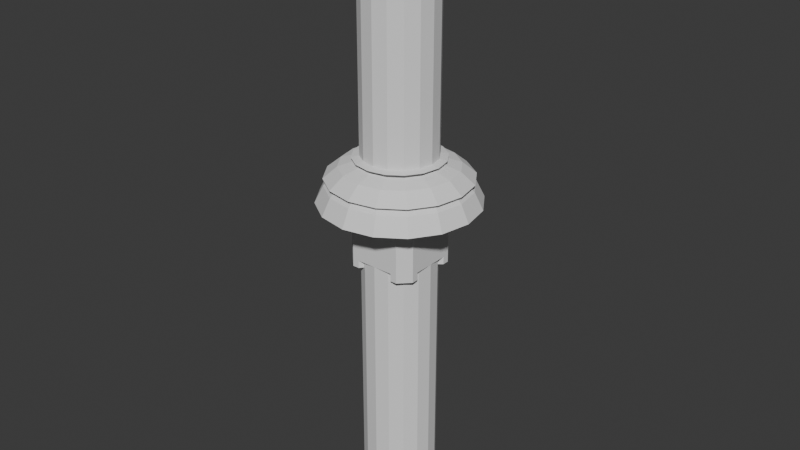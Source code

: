 # Source: BHVR_Assets.blend  (saved by Blender 4.3.34; exported with 4.5.12 LTS)
import bpy
from mathutils import Matrix  # noqa: F401  (used for matrix-valued properties, if any)

bpy.ops.wm.read_factory_settings(use_empty=True)
scene = bpy.context.scene
scene.name = 'Scene'

# ---- collections
col_collection = bpy.data.collections.new('Collection'); scene.collection.children.link(col_collection)

# ---- world
world_world = bpy.data.worlds.new('World'); scene.world = world_world
world_world.use_nodes = True; world_world.node_tree.nodes.clear()
_N = world_world.node_tree.nodes; _L = world_world.node_tree.links
n0 = _N.new('ShaderNodeOutputWorld'); n0.name = 'World Output'; n0.location = (300, 300)
n1 = _N.new('ShaderNodeBackground'); n1.name = 'Background'; n1.location = (10, 300)
n1.inputs[0].default_value = (0.05088, 0.05088, 0.05088, 1.0)
_L.new(n1.outputs[0], n0.inputs[0])
n0.is_active_output = True
world_world.color = (0.05088, 0.05088, 0.05088)
world_world.sun_shadow_jitter_overblur = 0.0

# ---- meshes
me_cylinder_002 = bpy.data.meshes.new('Cylinder.002')
me_cylinder_002.from_pydata([(0.0, 1.0, -8.09), (0.0, 1.0, 8.09), (0.3827, 0.9239, -8.09), (0.3827, 0.9239, 8.09), (0.7071, 0.7071, -8.09), (0.7071, 0.7071, 8.09), (0.9239, 0.3827, -8.09), (0.9239, 0.3827, 8.09), (1.0, 0.0, -8.09), (1.0, 0.0, 8.09), (0.9239, -0.3827, -8.09), (0.9239, -0.3827, 8.09), (0.7071, -0.7071, -8.09), (0.7071, -0.7071, 8.09), (0.3827, -0.9239, -8.09), (0.3827, -0.9239, 8.09), (0.0, -1.0, -8.09), (0.0, -1.0, 8.09), (-0.3827, -0.9239, -8.09), (-0.3827, -0.9239, 8.09), (-0.7071, -0.7071, -8.09), (-0.7071, -0.7071, 8.09), (-0.9239, -0.3827, -8.09), (-0.9239, -0.3827, 8.09), (-1.0, 0.0, -8.09), (-1.0, 0.0, 8.09), (-0.9239, 0.3827, -8.09), (-0.9239, 0.3827, 8.09), (-0.7071, 0.7071, -8.09), (-0.7071, 0.7071, 8.09), (-0.3827, 0.9239, -8.09), (-0.3827, 0.9239, 8.09), (1.397e-09, 0.75, -8.09), (1.397e-09, 0.75, 8.09), (0.287, 0.6929, -8.09), (0.287, 0.6929, 8.09), (0.5303, 0.5303, -8.09), (0.5303, 0.5303, 8.09), (0.6929, 0.287, -8.09), (0.6929, 0.287, 8.09), (0.75, 1.863e-09, -8.09), (0.75, 1.863e-09, 8.09), (0.6929, -0.287, -8.09), (0.6929, -0.287, 8.09), (0.5303, -0.5303, -8.09), (0.5303, -0.5303, 8.09), (0.287, -0.6929, -8.09), (0.287, -0.6929, 8.09), (1.397e-09, -0.75, -8.09), (1.397e-09, -0.75, 8.09), (-0.287, -0.6929, -8.09), (-0.287, -0.6929, 8.09), (-0.5303, -0.5303, -8.09), (-0.5303, -0.5303, 8.09), (-0.6929, -0.287, -8.09), (-0.6929, -0.287, 8.09), (-0.75, 1.863e-09, -8.09), (-0.75, 1.863e-09, 8.09), (-0.6929, 0.287, -8.09), (-0.6929, 0.287, 8.09), (-0.5303, 0.5303, -8.09), (-0.5303, 0.5303, 8.09), (-0.287, 0.6929, -8.09), (-0.287, 0.6929, 8.09)], [], [(0, 1, 3, 2), (2, 3, 5, 4), (4, 5, 7, 6), (6, 7, 9, 8), (8, 9, 11, 10), (10, 11, 13, 12), (12, 13, 15, 14), (14, 15, 17, 16), (16, 17, 19, 18), (18, 19, 21, 20), (20, 21, 23, 22), (22, 23, 25, 24), (24, 25, 27, 26), (26, 27, 29, 28), (28, 29, 31, 30), (30, 31, 1, 0), (32, 33, 35, 34), (34, 35, 37, 36), (36, 37, 39, 38), (38, 39, 41, 40), (40, 41, 43, 42), (42, 43, 45, 44), (44, 45, 47, 46), (46, 47, 49, 48), (48, 49, 51, 50), (50, 51, 53, 52), (52, 53, 55, 54), (54, 55, 57, 56), (56, 57, 59, 58), (58, 59, 61, 60), (60, 61, 63, 62), (62, 63, 33, 32)])
_uv = me_cylinder_002.uv_layers.new(name='UVMap')
_uv.uv.foreach_set('vector', [0.02228, 1.0, 0.02228, 0.0, 0.0464, 0.0, 0.0464, 1.0, 0.0464, 1.0, 0.0464, 0.0, 0.06868, 0.0, 0.06868, 1.0, 0.06868, 1.0, 0.06868, 0.0, 0.08573, 0.0, 0.08573, 1.0, 0.08573, 1.0, 0.08573, 0.0, 0.108, 0.0, 0.108, 1.0, 0.108, 1.0, 0.108, 0.0, 0.1321, 0.0, 0.1321, 1.0, 0.1321, 1.0, 0.1321, 0.0, 0.1544, 0.0, 0.1544, 1.0, 0.1544, 1.0, 0.1544, 0.0, 0.1715, 0.0, 0.1715, 1.0, 0.3206, 1.0, 0.3206, 0.0, 0.3429, 0.0, 0.3429, 1.0, 0.2572, 1.0, 0.2572, 0.0, 0.2813, 0.0, 0.2813, 1.0, 0.2813, 1.0, 0.2813, 0.0, 0.3036, 0.0, 0.3036, 1.0, 0.3036, 1.0, 0.3036, 0.0, 0.3206, 0.0, 0.3206, 1.0, 0.1715, 1.0, 0.1715, 0.0, 0.1937, 0.0, 0.1937, 1.0, 0.1937, 1.0, 0.1937, 0.0, 0.2179, 0.0, 0.2179, 1.0, 0.2179, 1.0, 0.2179, 0.0, 0.2401, 0.0, 0.2401, 1.0, 0.2401, 1.0, 0.2401, 0.0, 0.2572, 0.0, 0.2572, 1.0, -3.684e-09, 1.0, -3.684e-09, 0.0, 0.02228, 0.0, 0.02228, 1.0, 0.02228, 1.0, 0.02228, 0.0, 0.0464, 0.0, 0.0464, 1.0, 0.0464, 1.0, 0.0464, 0.0, 0.06868, 0.0, 0.06868, 1.0, 0.06868, 1.0, 0.06868, 0.0, 0.08573, 0.0, 0.08573, 1.0, 0.08573, 1.0, 0.08573, 0.0, 0.108, 0.0, 0.108, 1.0, 0.108, 1.0, 0.108, 0.0, 0.1321, 0.0, 0.1321, 1.0, 0.1321, 1.0, 0.1321, 0.0, 0.1544, 0.0, 0.1544, 1.0, 0.1544, 1.0, 0.1544, 0.0, 0.1715, 0.0, 0.1715, 1.0, 0.3206, 1.0, 0.3206, 0.0, 0.3429, 0.0, 0.3429, 1.0, 0.2572, 1.0, 0.2572, 0.0, 0.2813, 0.0, 0.2813, 1.0, 0.2813, 1.0, 0.2813, 0.0, 0.3036, 0.0, 0.3036, 1.0, 0.3036, 1.0, 0.3036, 0.0, 0.3206, 0.0, 0.3206, 1.0, 0.1715, 1.0, 0.1715, 0.0, 0.1937, 0.0, 0.1937, 1.0, 0.1937, 1.0, 0.1937, 0.0, 0.2179, 0.0, 0.2179, 1.0, 0.2179, 1.0, 0.2179, 0.0, 0.2401, 0.0, 0.2401, 1.0, 0.2401, 1.0, 0.2401, 0.0, 0.2572, 0.0, 0.2572, 1.0, -3.684e-09, 1.0, -3.684e-09, 0.0, 0.02228, 0.0, 0.02228, 1.0])
me_cylinder_002.update()
me_cube_003 = bpy.data.meshes.new('Cube.003')
me_cube_003.from_pydata([(-0.7053, 1.0, -1.0), (-0.7892, 1.203, 0.7562), (-0.7892, 1.203, 0.4006), (-0.9547, 0.6734, 0.6629), (-1.0, 0.7053, -0.7901), (-0.4313, 0.8835, -1.0), (-0.4313, 0.8835, -0.7901), (1.013e-07, 0.9547, 0.6629), (9.823e-08, 0.8835, -0.7901), (0.0, 0.0, -1.0), (-1.0, 0.7053, 0.7562), (-1.0, 0.7053, 0.4006), (-1.203, 0.7892, 0.7562), (-0.5261, 1.0, -1.0), (-0.5261, 1.0, -0.7901), (1.033e-07, 1.0, 0.7562), (1.122e-07, 1.203, 0.7562), (1.122e-07, 1.203, 0.4006), (9.823e-08, 0.8835, -1.0), (-0.7053, 1.0, 0.7562), (-0.7053, 1.0, 0.4006), (-0.6734, 0.9547, 0.6629), (-1.0, 0.5261, -0.7901), (-0.8835, 0.4313, -1.0), (-0.8835, 0.4313, -0.7901), (-1.0, 5.96e-08, 0.4006), (-0.9547, 5.96e-08, 0.6629), (-0.8835, 5.96e-08, -0.7901), (-1.0, 0.7053, -1.0), (-1.203, 0.7892, 0.4006), (-1.0, 0.5261, -1.0), (-0.7053, 1.0, -0.7901), (0.0, 1.0, 0.4006), (0.0, 1.0, -0.7901), (-1.0, 5.96e-08, 0.7562), (-1.203, 5.96e-08, 0.7562), (-1.203, 5.96e-08, 0.4006), (-1.0, 5.96e-08, -0.7901), (-0.8835, 3.862e-08, -1.0), (0.0, 1.138e-05, 0.6629)], [], [(20, 11, 29, 2), (4, 11, 20, 31), (10, 19, 1, 12), (2, 29, 12, 1), (34, 26, 3, 10), (19, 10, 3, 21), (34, 10, 12, 35), (11, 25, 36, 29), (0, 31, 14, 13), (28, 4, 31, 0), (8, 18, 5, 6), (13, 14, 6, 5), (14, 33, 8, 6), (32, 20, 2, 17), (17, 2, 1, 16), (15, 19, 21, 7), (25, 11, 4, 22, 37), (37, 22, 24, 27), (30, 22, 4, 28), (22, 30, 23, 24), (19, 15, 16, 1), (24, 23, 38, 27), (26, 39, 7, 21, 3), (13, 5, 18, 9, 38, 23, 30, 28, 0), (29, 36, 35, 12), (32, 33, 14, 31, 20)])
_uv = me_cube_003.uv_layers.new(name='UVMap')
_uv.uv.foreach_set('vector', [0.6551, 0.1697, 0.6551, 0.2785, 0.6022, 0.3004, 0.6022, 0.1478, 0.4994, 0.295, 0.1886, 0.295, 0.1886, 0.1862, 0.4994, 0.1862, 0.6551, 0.1697, 0.6551, 0.2785, 0.6022, 0.3004, 0.6022, 0.1478, 0.09496, 0.2081, 0.09496, 0.3607, 0.002108, 0.3607, 0.002108, 0.2081, 0.5729, 0.002108, 0.598, 0.0123, 0.5319, 0.1752, 0.5036, 0.1727, 0.5036, 0.2815, 0.5036, 0.1727, 0.5319, 0.1752, 0.5319, 0.279, 0.7853, 0.0395, 0.6551, 0.1697, 0.6022, 0.1478, 0.7479, 0.002108, 0.6551, 0.2785, 0.7853, 0.4087, 0.7479, 0.4461, 0.6022, 0.3004, 0.09917, 0.3095, 0.154, 0.3095, 0.154, 0.3563, 0.09917, 0.3563, 0.09917, 0.2007, 0.154, 0.2007, 0.154, 0.3095, 0.09917, 0.3095, 0.154, 0.5081, 0.09917, 0.5081, 0.09917, 0.3955, 0.154, 0.3955, 0.09917, 0.3563, 0.154, 0.3563, 0.154, 0.3955, 0.09917, 0.3955, 0.1844, 0.3707, 0.1844, 0.5081, 0.154, 0.5081, 0.154, 0.3955, 0.7853, 0.03952, 0.6551, 0.1697, 0.6022, 0.1478, 0.7479, 0.002128, 0.09496, 0.002108, 0.09496, 0.2081, 0.002108, 0.2081, 0.002108, 0.002108, 0.5729, 0.4521, 0.5036, 0.2815, 0.5319, 0.279, 0.598, 0.4419, 0.1886, 0.4792, 0.1886, 0.295, 0.4994, 0.295, 0.4994, 0.3418, 0.4994, 0.4792, 0.1844, 0.002108, 0.1844, 0.1394, 0.154, 0.1147, 0.154, 0.002108, 0.09917, 0.1539, 0.154, 0.1539, 0.154, 0.2007, 0.09917, 0.2007, 0.154, 0.1539, 0.09917, 0.1539, 0.09917, 0.1147, 0.154, 0.1147, 0.6551, 0.2785, 0.7853, 0.4087, 0.7479, 0.4461, 0.6022, 0.3004, 0.154, 0.1147, 0.09917, 0.1147, 0.09917, 0.002108, 0.154, 0.002108, 0.1886, 0.9979, 0.1886, 0.7487, 0.4378, 0.7487, 0.4378, 0.9245, 0.3644, 0.9979, 0.4497, 0.6071, 0.4193, 0.6318, 0.4193, 0.7444, 0.1886, 0.7444, 0.1886, 0.5138, 0.3012, 0.5138, 0.3259, 0.4834, 0.3727, 0.4834, 0.4497, 0.5603, 0.09496, 0.3607, 0.09496, 0.5668, 0.002108, 0.5668, 0.002108, 0.3607, 0.1886, 0.002108, 0.4994, 0.002108, 0.4994, 0.1394, 0.4994, 0.1862, 0.1886, 0.1862])
me_cube_003.update()
me_cylinder_003 = bpy.data.meshes.new('Cylinder.003')
me_cylinder_003.from_pydata([(2.33e-10, 0.6853, 0.5508), (2.161e-09, 1.25, 1.275), (0.2622, 0.6331, 0.5508), (0.4783, 1.155, 1.275), (0.4845, 0.4845, 0.5508), (0.8837, 0.8837, 1.275), (0.6331, 0.2622, 0.5508), (1.155, 0.4783, 1.275), (0.6853, 2.732e-10, 0.5508), (1.25, 9.64e-09, 1.275), (0.6331, -0.2622, 0.5508), (1.155, -0.4783, 1.275), (0.4845, -0.4845, 0.5508), (0.8837, -0.8837, 1.275), (0.2622, -0.6331, 0.5508), (0.4783, -1.155, 1.275), (2.33e-10, -0.6853, 0.5508), (2.161e-09, -1.25, 1.275), (-0.2622, -0.6331, 0.5508), (-0.4783, -1.155, 1.275), (-0.4845, -0.4845, 0.5508), (-0.8837, -0.8837, 1.275), (-0.6331, -0.2622, 0.5508), (-1.155, -0.4783, 1.275), (-0.6853, 2.732e-10, 0.5508), (-1.25, 9.64e-09, 1.275), (-0.6331, 0.2622, 0.5508), (-1.155, 0.4783, 1.275), (-0.4845, 0.4845, 0.5508), (-0.8837, 0.8837, 1.275), (-0.2622, 0.6331, 0.5508), (-0.4783, 1.155, 1.275), (-6.241e-10, 1.405, 1.341), (0.5376, 1.298, 1.341), (0.9933, 0.9933, 1.341), (1.298, 0.5376, 1.341), (1.405, 1.191e-09, 1.341), (1.298, -0.5376, 1.341), (0.9933, -0.9933, 1.341), (0.5376, -1.298, 1.341), (-6.241e-10, -1.405, 1.341), (-0.5376, -1.298, 1.341), (-0.9933, -0.9933, 1.341), (-1.298, -0.5376, 1.341), (-1.405, 1.191e-09, 1.341), (-1.298, 0.5376, 1.341), (-0.9933, 0.9933, 1.341), (-0.5376, 1.298, 1.341), (1.304e-08, 1.905, 0.6427), (0.729, 1.76, 0.6427), (1.347, 1.347, 0.6427), (1.76, 0.729, 0.6427), (1.905, -2.85e-09, 0.6427), (1.76, -0.729, 0.6427), (1.347, -1.347, 0.6427), (0.729, -1.76, 0.6427), (1.304e-08, -1.905, 0.6427), (-0.729, -1.76, 0.6427), (-1.347, -1.347, 0.6427), (-1.76, -0.729, 0.6427), (-1.905, -2.85e-09, 0.6427), (-1.76, 0.729, 0.6427), (-1.347, 1.347, 0.6427), (-0.729, 1.76, 0.6427), (-1.204, -1.204, 1.051), (-1.574, -0.6518, 1.051), (1.574, 0.6518, 1.051), (1.703, -3.4e-10, 1.051), (-1.703, -3.4e-10, 1.051), (1.574, -0.6518, 1.051), (-1.574, 0.6518, 1.051), (1.204, -1.204, 1.051), (-1.204, 1.204, 1.051), (0.6518, -1.574, 1.051), (-0.6518, 1.574, 1.051), (6.686e-09, -1.703, 1.051), (6.686e-09, 1.703, 1.051), (0.6518, 1.574, 1.051), (-0.6518, -1.574, 1.051), (1.204, 1.204, 1.051), (1.64e-09, 0.4861, 0.5421), (3.526e-09, 0.8865, 1.359), (0.186, 0.4491, 0.5421), (0.3393, 0.819, 1.359), (0.3437, 0.3437, 0.5421), (0.6269, 0.6269, 1.359), (0.4491, 0.186, 0.5421), (0.819, 0.3393, 1.359), (0.4861, -1.623e-09, 0.5421), (0.8865, 4.765e-09, 1.359), (0.4491, -0.186, 0.5421), (0.819, -0.3393, 1.359), (0.3437, -0.3437, 0.5421), (0.6269, -0.6269, 1.359), (0.186, -0.4491, 0.5421), (0.3393, -0.819, 1.359), (1.64e-09, -0.4861, 0.5421), (3.526e-09, -0.8865, 1.359), (-0.186, -0.4491, 0.5421), (-0.3393, -0.819, 1.359), (-0.3437, -0.3437, 0.5421), (-0.6269, -0.6269, 1.359), (-0.4491, -0.186, 0.5421), (-0.819, -0.3393, 1.359), (-0.4861, -1.623e-09, 0.5421), (-0.8865, 4.765e-09, 1.359), (-0.4491, 0.186, 0.5421), (-0.819, 0.3393, 1.359), (-0.3437, 0.3437, 0.5421), (-0.6269, 0.6269, 1.359), (-0.186, 0.4491, 0.5421), (-0.3393, 0.819, 1.359), (1.55e-09, 0.9965, 1.626), (0.3813, 0.9206, 1.626), (0.7046, 0.7046, 1.626), (0.9206, 0.3813, 1.626), (0.9965, -1.229e-09, 1.626), (0.9206, -0.3813, 1.626), (0.7046, -0.7046, 1.626), (0.3813, -0.9206, 1.626), (1.55e-09, -0.9965, 1.626), (-0.3813, -0.9206, 1.626), (-0.7046, -0.7046, 1.626), (-0.9206, -0.3813, 1.626), (-0.9965, -1.229e-09, 1.626), (-0.9206, 0.3813, 1.626), (-0.7046, 0.7046, 1.626), (-0.3813, 0.9206, 1.626), (1.793e-08, 1.711, 1.225), (0.6547, 1.581, 1.225), (1.21, 1.21, 1.225), (1.581, 0.6547, 1.225), (1.711, -6.09e-09, 1.225), (1.581, -0.6547, 1.225), (1.21, -1.21, 1.225), (0.6547, -1.581, 1.225), (1.793e-08, -1.711, 1.225), (-0.6547, -1.581, 1.225), (-1.21, -1.21, 1.225), (-1.581, -0.6547, 1.225), (-1.711, -6.09e-09, 1.225), (-1.581, 0.6547, 1.225), (-1.21, 1.21, 1.225), (-0.6547, 1.581, 1.225), (-0.9773, -0.9773, 1.501), (-1.277, -0.5289, 1.501), (1.277, 0.5289, 1.501), (1.382, -3.428e-09, 1.501), (-1.382, -3.428e-09, 1.501), (1.277, -0.5289, 1.501), (-1.277, 0.5289, 1.501), (0.9773, -0.9773, 1.501), (-0.9773, 0.9773, 1.501), (0.5289, -1.277, 1.501), (-0.5289, 1.277, 1.501), (6.936e-09, -1.382, 1.501), (6.936e-09, 1.382, 1.501), (0.5289, 1.277, 1.501), (-0.5289, -1.277, 1.501), (0.9773, 0.9773, 1.501), (2.941e-09, 0.2734, 0.546), (4.731e-09, 0.4987, 1.566), (0.1046, 0.2526, 0.546), (0.1908, 0.4607, 1.566), (0.1933, 0.1933, 0.546), (0.3526, 0.3526, 1.566), (0.2526, 0.1046, 0.546), (0.4607, 0.1908, 1.566), (0.2734, -2.162e-09, 0.546), (0.4987, 1.423e-09, 1.566), (0.2526, -0.1046, 0.546), (0.4607, -0.1908, 1.566), (0.1933, -0.1933, 0.546), (0.3526, -0.3526, 1.566), (0.1046, -0.2526, 0.546), (0.1908, -0.4607, 1.566), (2.941e-09, -0.2734, 0.546), (4.731e-09, -0.4987, 1.566), (-0.1046, -0.2526, 0.546), (-0.1908, -0.4607, 1.566), (-0.1933, -0.1933, 0.546), (-0.3526, -0.3526, 1.566), (-0.2526, -0.1046, 0.546), (-0.4607, -0.1908, 1.566), (-0.2734, -2.162e-09, 0.546), (-0.4987, 1.423e-09, 1.566), (-0.2526, 0.1046, 0.546), (-0.4607, 0.1908, 1.566), (-0.1933, 0.1933, 0.546), (-0.3526, 0.3526, 1.566), (-0.1046, 0.2526, 0.546), (-0.1908, 0.4607, 1.566), (3.619e-09, 0.5605, 1.655), (0.2145, 0.5179, 1.655), (0.3964, 0.3964, 1.655), (0.5179, 0.2145, 1.655), (0.5605, -1.949e-09, 1.655), (0.5179, -0.2145, 1.655), (0.3964, -0.3964, 1.655), (0.2145, -0.5179, 1.655), (3.619e-09, -0.5605, 1.655), (-0.2145, -0.5179, 1.655), (-0.3964, -0.3964, 1.655), (-0.5179, -0.2145, 1.655), (-0.5605, -1.949e-09, 1.655), (-0.5179, 0.2145, 1.655), (-0.3964, 0.3964, 1.655), (-0.2145, 0.5179, 1.655), (1.145e-08, 1.081, 1.712), (0.4138, 0.999, 1.712), (0.7646, 0.7646, 1.712), (0.999, 0.4138, 1.712), (1.081, -1.228e-08, 1.712), (0.999, -0.4138, 1.712), (0.7646, -0.7646, 1.712), (0.4138, -0.999, 1.712), (1.145e-08, -1.081, 1.712), (-0.4138, -0.999, 1.712), (-0.7646, -0.7646, 1.712), (-0.999, -0.4138, 1.712), (-1.081, -1.228e-08, 1.712), (-0.999, 0.4138, 1.712), (-0.7646, 0.7646, 1.712), (-0.4138, 0.999, 1.712), (-0.5497, -0.5497, 1.767), (-0.7183, -0.2975, 1.767), (0.7183, 0.2975, 1.767), (0.7774, -3.186e-09, 1.767), (-0.7774, -3.186e-09, 1.767), (0.7183, -0.2975, 1.767), (-0.7183, 0.2975, 1.767), (0.5497, -0.5497, 1.767), (-0.5497, 0.5497, 1.767), (0.2975, -0.7183, 1.767), (-0.2975, 0.7183, 1.767), (6.649e-09, -0.7774, 1.767), (6.649e-09, 0.7774, 1.767), (0.2975, 0.7183, 1.767), (-0.2975, -0.7183, 1.767), (0.5497, 0.5497, 1.767)], [], [(0, 1, 3, 2), (2, 3, 5, 4), (4, 5, 7, 6), (6, 7, 9, 8), (8, 9, 11, 10), (10, 11, 13, 12), (12, 13, 15, 14), (14, 15, 17, 16), (16, 17, 19, 18), (18, 19, 21, 20), (20, 21, 23, 22), (22, 23, 25, 24), (24, 25, 27, 26), (26, 27, 29, 28), (11, 9, 36, 37), (28, 29, 31, 30), (30, 31, 1, 0), (35, 34, 79, 66), (65, 64, 58, 59), (21, 19, 41, 42), (31, 29, 46, 47), (7, 5, 34, 35), (17, 15, 39, 40), (27, 25, 44, 45), (3, 1, 32, 33), (13, 11, 37, 38), (23, 21, 42, 43), (1, 31, 47, 32), (9, 7, 35, 36), (19, 17, 40, 41), (29, 27, 45, 46), (5, 3, 33, 34), (15, 13, 38, 39), (25, 23, 43, 44), (42, 41, 78, 64), (67, 66, 51, 52), (68, 65, 59, 60), (69, 67, 52, 53), (70, 68, 60, 61), (71, 69, 53, 54), (72, 70, 61, 62), (73, 71, 54, 55), (74, 72, 62, 63), (75, 73, 55, 56), (77, 76, 48, 49), (76, 74, 63, 48), (78, 75, 56, 57), (79, 77, 49, 50), (64, 78, 57, 58), (66, 79, 50, 51), (34, 33, 77, 79), (41, 40, 75, 78), (32, 47, 74, 76), (33, 32, 76, 77), (40, 39, 73, 75), (47, 46, 72, 74), (39, 38, 71, 73), (46, 45, 70, 72), (38, 37, 69, 71), (45, 44, 68, 70), (37, 36, 67, 69), (44, 43, 65, 68), (36, 35, 66, 67), (43, 42, 64, 65), (80, 81, 83, 82), (82, 83, 85, 84), (84, 85, 87, 86), (86, 87, 89, 88), (88, 89, 91, 90), (90, 91, 93, 92), (92, 93, 95, 94), (94, 95, 97, 96), (96, 97, 99, 98), (98, 99, 101, 100), (100, 101, 103, 102), (102, 103, 105, 104), (104, 105, 107, 106), (106, 107, 109, 108), (91, 89, 116, 117), (108, 109, 111, 110), (110, 111, 81, 80), (115, 114, 159, 146), (145, 144, 138, 139), (101, 99, 121, 122), (111, 109, 126, 127), (87, 85, 114, 115), (97, 95, 119, 120), (107, 105, 124, 125), (83, 81, 112, 113), (93, 91, 117, 118), (103, 101, 122, 123), (81, 111, 127, 112), (89, 87, 115, 116), (99, 97, 120, 121), (109, 107, 125, 126), (85, 83, 113, 114), (95, 93, 118, 119), (105, 103, 123, 124), (122, 121, 158, 144), (147, 146, 131, 132), (148, 145, 139, 140), (149, 147, 132, 133), (150, 148, 140, 141), (151, 149, 133, 134), (152, 150, 141, 142), (153, 151, 134, 135), (154, 152, 142, 143), (155, 153, 135, 136), (157, 156, 128, 129), (156, 154, 143, 128), (158, 155, 136, 137), (159, 157, 129, 130), (144, 158, 137, 138), (146, 159, 130, 131), (114, 113, 157, 159), (121, 120, 155, 158), (112, 127, 154, 156), (113, 112, 156, 157), (120, 119, 153, 155), (127, 126, 152, 154), (119, 118, 151, 153), (126, 125, 150, 152), (118, 117, 149, 151), (125, 124, 148, 150), (117, 116, 147, 149), (124, 123, 145, 148), (116, 115, 146, 147), (123, 122, 144, 145), (160, 161, 163, 162), (162, 163, 165, 164), (164, 165, 167, 166), (166, 167, 169, 168), (168, 169, 171, 170), (170, 171, 173, 172), (172, 173, 175, 174), (174, 175, 177, 176), (176, 177, 179, 178), (178, 179, 181, 180), (180, 181, 183, 182), (182, 183, 185, 184), (184, 185, 187, 186), (186, 187, 189, 188), (171, 169, 196, 197), (188, 189, 191, 190), (190, 191, 161, 160), (195, 194, 239, 226), (225, 224, 218, 219), (181, 179, 201, 202), (191, 189, 206, 207), (167, 165, 194, 195), (177, 175, 199, 200), (187, 185, 204, 205), (163, 161, 192, 193), (173, 171, 197, 198), (183, 181, 202, 203), (161, 191, 207, 192), (169, 167, 195, 196), (179, 177, 200, 201), (189, 187, 205, 206), (165, 163, 193, 194), (175, 173, 198, 199), (185, 183, 203, 204), (202, 201, 238, 224), (227, 226, 211, 212), (228, 225, 219, 220), (229, 227, 212, 213), (230, 228, 220, 221), (231, 229, 213, 214), (232, 230, 221, 222), (233, 231, 214, 215), (234, 232, 222, 223), (235, 233, 215, 216), (237, 236, 208, 209), (236, 234, 223, 208), (238, 235, 216, 217), (239, 237, 209, 210), (224, 238, 217, 218), (226, 239, 210, 211), (194, 193, 237, 239), (201, 200, 235, 238), (192, 207, 234, 236), (193, 192, 236, 237), (200, 199, 233, 235), (207, 206, 232, 234), (199, 198, 231, 233), (206, 205, 230, 232), (198, 197, 229, 231), (205, 204, 228, 230), (197, 196, 227, 229), (204, 203, 225, 228), (196, 195, 226, 227), (203, 202, 224, 225)])
_uv = me_cylinder_003.uv_layers.new(name='UVMap')
_uv.uv.foreach_set('vector', [7.141e-08, 0.6875, 0.1088, 0.6875, 0.1088, 0.75, 7.414e-08, 0.75, 7.414e-08, 0.75, 0.1088, 0.75, 0.1088, 0.8125, 7.687e-08, 0.8125, 7.687e-08, 0.8125, 0.1088, 0.8125, 0.1088, 0.875, 7.96e-08, 0.875, 7.96e-08, 0.875, 0.1088, 0.875, 0.1088, 0.9375, 8.234e-08, 0.9375, 8.234e-08, 0.9375, 0.1088, 0.9375, 0.1088, 1.0, 8.507e-08, 1.0, 4.136e-08, -1.808e-15, 0.1088, -4.754e-09, 0.1088, 0.0625, 4.409e-08, 0.0625, 4.409e-08, 0.0625, 0.1088, 0.0625, 0.1088, 0.125, 4.682e-08, 0.125, 4.682e-08, 0.125, 0.1088, 0.125, 0.1088, 0.1875, 4.955e-08, 0.1875, 4.955e-08, 0.1875, 0.1088, 0.1875, 0.1088, 0.25, 5.228e-08, 0.25, 5.228e-08, 0.25, 0.1088, 0.25, 0.1088, 0.3125, 5.502e-08, 0.3125, 5.502e-08, 0.3125, 0.1088, 0.3125, 0.1088, 0.375, 5.775e-08, 0.375, 5.775e-08, 0.375, 0.1088, 0.375, 0.1088, 0.4375, 6.048e-08, 0.4375, 6.048e-08, 0.4375, 0.1088, 0.4375, 0.1088, 0.5, 6.321e-08, 0.5, 6.321e-08, 0.5, 0.1088, 0.5, 0.1088, 0.5625, 6.594e-08, 0.5625, 0.1088, 1.0, 0.1088, 0.9375, 0.134, 0.9375, 0.134, 1.0, 6.594e-08, 0.5625, 0.1088, 0.5625, 0.1088, 0.625, 6.868e-08, 0.625, 6.868e-08, 0.625, 0.1088, 0.625, 0.1088, 0.6875, 7.141e-08, 0.6875, 0.134, 0.875, 0.134, 0.8125, 0.1965, 0.8125, 0.1965, 0.875, 0.1965, 0.375, 0.1965, 0.3125, 0.2649, 0.3125, 0.2649, 0.375, 0.1088, 0.3125, 0.1088, 0.25, 0.134, 0.25, 0.134, 0.3125, 0.1088, 0.625, 0.1088, 0.5625, 0.134, 0.5625, 0.134, 0.625, 0.1088, 0.875, 0.1088, 0.8125, 0.134, 0.8125, 0.134, 0.875, 0.1088, 0.1875, 0.1088, 0.125, 0.134, 0.125, 0.134, 0.1875, 0.1088, 0.5, 0.1088, 0.4375, 0.134, 0.4375, 0.134, 0.5, 0.1088, 0.75, 0.1088, 0.6875, 0.134, 0.6875, 0.134, 0.75, 0.1088, 0.0625, 0.1088, -4.754e-09, 0.134, -5.859e-09, 0.134, 0.0625, 0.1088, 0.375, 0.1088, 0.3125, 0.134, 0.3125, 0.134, 0.375, 0.1088, 0.6875, 0.1088, 0.625, 0.134, 0.625, 0.134, 0.6875, 0.1088, 0.9375, 0.1088, 0.875, 0.134, 0.875, 0.134, 0.9375, 0.1088, 0.25, 0.1088, 0.1875, 0.134, 0.1875, 0.134, 0.25, 0.1088, 0.5625, 0.1088, 0.5, 0.134, 0.5, 0.134, 0.5625, 0.1088, 0.8125, 0.1088, 0.75, 0.134, 0.75, 0.134, 0.8125, 0.1088, 0.125, 0.1088, 0.0625, 0.134, 0.0625, 0.134, 0.125, 0.1088, 0.4375, 0.1088, 0.375, 0.134, 0.375, 0.134, 0.4375, 0.134, 0.3125, 0.134, 0.25, 0.1965, 0.25, 0.1965, 0.3125, 0.1965, 0.9375, 0.1965, 0.875, 0.2649, 0.875, 0.2649, 0.9375, 0.1965, 0.4375, 0.1965, 0.375, 0.2649, 0.375, 0.2649, 0.4375, 0.1965, 1.0, 0.1965, 0.9375, 0.2649, 0.9375, 0.2649, 1.0, 0.1965, 0.5, 0.1965, 0.4375, 0.2649, 0.4375, 0.2649, 0.5, 0.1965, 0.0625, 0.1965, -8.591e-09, 0.2649, -1.158e-08, 0.2649, 0.0625, 0.1965, 0.5625, 0.1965, 0.5, 0.2649, 0.5, 0.2649, 0.5625, 0.1965, 0.125, 0.1965, 0.0625, 0.2649, 0.0625, 0.2649, 0.125, 0.1965, 0.625, 0.1965, 0.5625, 0.2649, 0.5625, 0.2649, 0.625, 0.1965, 0.1875, 0.1965, 0.125, 0.2649, 0.125, 0.2649, 0.1875, 0.1965, 0.75, 0.1965, 0.6875, 0.2649, 0.6875, 0.2649, 0.75, 0.1965, 0.6875, 0.1965, 0.625, 0.2649, 0.625, 0.2649, 0.6875, 0.1965, 0.25, 0.1965, 0.1875, 0.2649, 0.1875, 0.2649, 0.25, 0.1965, 0.8125, 0.1965, 0.75, 0.2649, 0.75, 0.2649, 0.8125, 0.1965, 0.3125, 0.1965, 0.25, 0.2649, 0.25, 0.2649, 0.3125, 0.1965, 0.875, 0.1965, 0.8125, 0.2649, 0.8125, 0.2649, 0.875, 0.134, 0.8125, 0.134, 0.75, 0.1965, 0.75, 0.1965, 0.8125, 0.134, 0.25, 0.134, 0.1875, 0.1965, 0.1875, 0.1965, 0.25, 0.134, 0.6875, 0.134, 0.625, 0.1965, 0.625, 0.1965, 0.6875, 0.134, 0.75, 0.134, 0.6875, 0.1965, 0.6875, 0.1965, 0.75, 0.134, 0.1875, 0.134, 0.125, 0.1965, 0.125, 0.1965, 0.1875, 0.134, 0.625, 0.134, 0.5625, 0.1965, 0.5625, 0.1965, 0.625, 0.134, 0.125, 0.134, 0.0625, 0.1965, 0.0625, 0.1965, 0.125, 0.134, 0.5625, 0.134, 0.5, 0.1965, 0.5, 0.1965, 0.5625, 0.134, 0.0625, 0.134, -5.859e-09, 0.1965, -8.591e-09, 0.1965, 0.0625, 0.134, 0.5, 0.134, 0.4375, 0.1965, 0.4375, 0.1965, 0.5, 0.134, 1.0, 0.134, 0.9375, 0.1965, 0.9375, 0.1965, 1.0, 0.134, 0.4375, 0.134, 0.375, 0.1965, 0.375, 0.1965, 0.4375, 0.134, 0.9375, 0.134, 0.875, 0.1965, 0.875, 0.1965, 0.9375, 0.134, 0.375, 0.134, 0.3125, 0.1965, 0.3125, 0.1965, 0.375, 7.141e-08, 0.6875, 0.1088, 0.6875, 0.1088, 0.75, 7.414e-08, 0.75, 7.414e-08, 0.75, 0.1088, 0.75, 0.1088, 0.8125, 7.687e-08, 0.8125, 7.687e-08, 0.8125, 0.1088, 0.8125, 0.1088, 0.875, 7.96e-08, 0.875, 7.96e-08, 0.875, 0.1088, 0.875, 0.1088, 0.9375, 8.234e-08, 0.9375, 8.234e-08, 0.9375, 0.1088, 0.9375, 0.1088, 1.0, 8.507e-08, 1.0, 4.136e-08, -1.808e-15, 0.1088, -4.754e-09, 0.1088, 0.0625, 4.409e-08, 0.0625, 4.409e-08, 0.0625, 0.1088, 0.0625, 0.1088, 0.125, 4.682e-08, 0.125, 4.682e-08, 0.125, 0.1088, 0.125, 0.1088, 0.1875, 4.955e-08, 0.1875, 4.955e-08, 0.1875, 0.1088, 0.1875, 0.1088, 0.25, 5.228e-08, 0.25, 5.228e-08, 0.25, 0.1088, 0.25, 0.1088, 0.3125, 5.502e-08, 0.3125, 5.502e-08, 0.3125, 0.1088, 0.3125, 0.1088, 0.375, 5.775e-08, 0.375, 5.775e-08, 0.375, 0.1088, 0.375, 0.1088, 0.4375, 6.048e-08, 0.4375, 6.048e-08, 0.4375, 0.1088, 0.4375, 0.1088, 0.5, 6.321e-08, 0.5, 6.321e-08, 0.5, 0.1088, 0.5, 0.1088, 0.5625, 6.594e-08, 0.5625, 0.1088, 1.0, 0.1088, 0.9375, 0.134, 0.9375, 0.134, 1.0, 6.594e-08, 0.5625, 0.1088, 0.5625, 0.1088, 0.625, 6.868e-08, 0.625, 6.868e-08, 0.625, 0.1088, 0.625, 0.1088, 0.6875, 7.141e-08, 0.6875, 0.134, 0.875, 0.134, 0.8125, 0.1965, 0.8125, 0.1965, 0.875, 0.1965, 0.375, 0.1965, 0.3125, 0.2649, 0.3125, 0.2649, 0.375, 0.1088, 0.3125, 0.1088, 0.25, 0.134, 0.25, 0.134, 0.3125, 0.1088, 0.625, 0.1088, 0.5625, 0.134, 0.5625, 0.134, 0.625, 0.1088, 0.875, 0.1088, 0.8125, 0.134, 0.8125, 0.134, 0.875, 0.1088, 0.1875, 0.1088, 0.125, 0.134, 0.125, 0.134, 0.1875, 0.1088, 0.5, 0.1088, 0.4375, 0.134, 0.4375, 0.134, 0.5, 0.1088, 0.75, 0.1088, 0.6875, 0.134, 0.6875, 0.134, 0.75, 0.1088, 0.0625, 0.1088, -4.754e-09, 0.134, -5.859e-09, 0.134, 0.0625, 0.1088, 0.375, 0.1088, 0.3125, 0.134, 0.3125, 0.134, 0.375, 0.1088, 0.6875, 0.1088, 0.625, 0.134, 0.625, 0.134, 0.6875, 0.1088, 0.9375, 0.1088, 0.875, 0.134, 0.875, 0.134, 0.9375, 0.1088, 0.25, 0.1088, 0.1875, 0.134, 0.1875, 0.134, 0.25, 0.1088, 0.5625, 0.1088, 0.5, 0.134, 0.5, 0.134, 0.5625, 0.1088, 0.8125, 0.1088, 0.75, 0.134, 0.75, 0.134, 0.8125, 0.1088, 0.125, 0.1088, 0.0625, 0.134, 0.0625, 0.134, 0.125, 0.1088, 0.4375, 0.1088, 0.375, 0.134, 0.375, 0.134, 0.4375, 0.134, 0.3125, 0.134, 0.25, 0.1965, 0.25, 0.1965, 0.3125, 0.1965, 0.9375, 0.1965, 0.875, 0.2649, 0.875, 0.2649, 0.9375, 0.1965, 0.4375, 0.1965, 0.375, 0.2649, 0.375, 0.2649, 0.4375, 0.1965, 1.0, 0.1965, 0.9375, 0.2649, 0.9375, 0.2649, 1.0, 0.1965, 0.5, 0.1965, 0.4375, 0.2649, 0.4375, 0.2649, 0.5, 0.1965, 0.0625, 0.1965, -8.591e-09, 0.2649, -1.158e-08, 0.2649, 0.0625, 0.1965, 0.5625, 0.1965, 0.5, 0.2649, 0.5, 0.2649, 0.5625, 0.1965, 0.125, 0.1965, 0.0625, 0.2649, 0.0625, 0.2649, 0.125, 0.1965, 0.625, 0.1965, 0.5625, 0.2649, 0.5625, 0.2649, 0.625, 0.1965, 0.1875, 0.1965, 0.125, 0.2649, 0.125, 0.2649, 0.1875, 0.1965, 0.75, 0.1965, 0.6875, 0.2649, 0.6875, 0.2649, 0.75, 0.1965, 0.6875, 0.1965, 0.625, 0.2649, 0.625, 0.2649, 0.6875, 0.1965, 0.25, 0.1965, 0.1875, 0.2649, 0.1875, 0.2649, 0.25, 0.1965, 0.8125, 0.1965, 0.75, 0.2649, 0.75, 0.2649, 0.8125, 0.1965, 0.3125, 0.1965, 0.25, 0.2649, 0.25, 0.2649, 0.3125, 0.1965, 0.875, 0.1965, 0.8125, 0.2649, 0.8125, 0.2649, 0.875, 0.134, 0.8125, 0.134, 0.75, 0.1965, 0.75, 0.1965, 0.8125, 0.134, 0.25, 0.134, 0.1875, 0.1965, 0.1875, 0.1965, 0.25, 0.134, 0.6875, 0.134, 0.625, 0.1965, 0.625, 0.1965, 0.6875, 0.134, 0.75, 0.134, 0.6875, 0.1965, 0.6875, 0.1965, 0.75, 0.134, 0.1875, 0.134, 0.125, 0.1965, 0.125, 0.1965, 0.1875, 0.134, 0.625, 0.134, 0.5625, 0.1965, 0.5625, 0.1965, 0.625, 0.134, 0.125, 0.134, 0.0625, 0.1965, 0.0625, 0.1965, 0.125, 0.134, 0.5625, 0.134, 0.5, 0.1965, 0.5, 0.1965, 0.5625, 0.134, 0.0625, 0.134, -5.859e-09, 0.1965, -8.591e-09, 0.1965, 0.0625, 0.134, 0.5, 0.134, 0.4375, 0.1965, 0.4375, 0.1965, 0.5, 0.134, 1.0, 0.134, 0.9375, 0.1965, 0.9375, 0.1965, 1.0, 0.134, 0.4375, 0.134, 0.375, 0.1965, 0.375, 0.1965, 0.4375, 0.134, 0.9375, 0.134, 0.875, 0.1965, 0.875, 0.1965, 0.9375, 0.134, 0.375, 0.134, 0.3125, 0.1965, 0.3125, 0.1965, 0.375, 7.141e-08, 0.6875, 0.1088, 0.6875, 0.1088, 0.75, 7.414e-08, 0.75, 7.414e-08, 0.75, 0.1088, 0.75, 0.1088, 0.8125, 7.687e-08, 0.8125, 7.687e-08, 0.8125, 0.1088, 0.8125, 0.1088, 0.875, 7.96e-08, 0.875, 7.96e-08, 0.875, 0.1088, 0.875, 0.1088, 0.9375, 8.234e-08, 0.9375, 8.234e-08, 0.9375, 0.1088, 0.9375, 0.1088, 1.0, 8.507e-08, 1.0, 4.136e-08, -1.808e-15, 0.1088, -4.754e-09, 0.1088, 0.0625, 4.409e-08, 0.0625, 4.409e-08, 0.0625, 0.1088, 0.0625, 0.1088, 0.125, 4.682e-08, 0.125, 4.682e-08, 0.125, 0.1088, 0.125, 0.1088, 0.1875, 4.955e-08, 0.1875, 4.955e-08, 0.1875, 0.1088, 0.1875, 0.1088, 0.25, 5.228e-08, 0.25, 5.228e-08, 0.25, 0.1088, 0.25, 0.1088, 0.3125, 5.502e-08, 0.3125, 5.502e-08, 0.3125, 0.1088, 0.3125, 0.1088, 0.375, 5.775e-08, 0.375, 5.775e-08, 0.375, 0.1088, 0.375, 0.1088, 0.4375, 6.048e-08, 0.4375, 6.048e-08, 0.4375, 0.1088, 0.4375, 0.1088, 0.5, 6.321e-08, 0.5, 6.321e-08, 0.5, 0.1088, 0.5, 0.1088, 0.5625, 6.594e-08, 0.5625, 0.1088, 1.0, 0.1088, 0.9375, 0.134, 0.9375, 0.134, 1.0, 6.594e-08, 0.5625, 0.1088, 0.5625, 0.1088, 0.625, 6.868e-08, 0.625, 6.868e-08, 0.625, 0.1088, 0.625, 0.1088, 0.6875, 7.141e-08, 0.6875, 0.134, 0.875, 0.134, 0.8125, 0.1965, 0.8125, 0.1965, 0.875, 0.1965, 0.375, 0.1965, 0.3125, 0.2649, 0.3125, 0.2649, 0.375, 0.1088, 0.3125, 0.1088, 0.25, 0.134, 0.25, 0.134, 0.3125, 0.1088, 0.625, 0.1088, 0.5625, 0.134, 0.5625, 0.134, 0.625, 0.1088, 0.875, 0.1088, 0.8125, 0.134, 0.8125, 0.134, 0.875, 0.1088, 0.1875, 0.1088, 0.125, 0.134, 0.125, 0.134, 0.1875, 0.1088, 0.5, 0.1088, 0.4375, 0.134, 0.4375, 0.134, 0.5, 0.1088, 0.75, 0.1088, 0.6875, 0.134, 0.6875, 0.134, 0.75, 0.1088, 0.0625, 0.1088, -4.754e-09, 0.134, -5.859e-09, 0.134, 0.0625, 0.1088, 0.375, 0.1088, 0.3125, 0.134, 0.3125, 0.134, 0.375, 0.1088, 0.6875, 0.1088, 0.625, 0.134, 0.625, 0.134, 0.6875, 0.1088, 0.9375, 0.1088, 0.875, 0.134, 0.875, 0.134, 0.9375, 0.1088, 0.25, 0.1088, 0.1875, 0.134, 0.1875, 0.134, 0.25, 0.1088, 0.5625, 0.1088, 0.5, 0.134, 0.5, 0.134, 0.5625, 0.1088, 0.8125, 0.1088, 0.75, 0.134, 0.75, 0.134, 0.8125, 0.1088, 0.125, 0.1088, 0.0625, 0.134, 0.0625, 0.134, 0.125, 0.1088, 0.4375, 0.1088, 0.375, 0.134, 0.375, 0.134, 0.4375, 0.134, 0.3125, 0.134, 0.25, 0.1965, 0.25, 0.1965, 0.3125, 0.1965, 0.9375, 0.1965, 0.875, 0.2649, 0.875, 0.2649, 0.9375, 0.1965, 0.4375, 0.1965, 0.375, 0.2649, 0.375, 0.2649, 0.4375, 0.1965, 1.0, 0.1965, 0.9375, 0.2649, 0.9375, 0.2649, 1.0, 0.1965, 0.5, 0.1965, 0.4375, 0.2649, 0.4375, 0.2649, 0.5, 0.1965, 0.0625, 0.1965, -8.591e-09, 0.2649, -1.158e-08, 0.2649, 0.0625, 0.1965, 0.5625, 0.1965, 0.5, 0.2649, 0.5, 0.2649, 0.5625, 0.1965, 0.125, 0.1965, 0.0625, 0.2649, 0.0625, 0.2649, 0.125, 0.1965, 0.625, 0.1965, 0.5625, 0.2649, 0.5625, 0.2649, 0.625, 0.1965, 0.1875, 0.1965, 0.125, 0.2649, 0.125, 0.2649, 0.1875, 0.1965, 0.75, 0.1965, 0.6875, 0.2649, 0.6875, 0.2649, 0.75, 0.1965, 0.6875, 0.1965, 0.625, 0.2649, 0.625, 0.2649, 0.6875, 0.1965, 0.25, 0.1965, 0.1875, 0.2649, 0.1875, 0.2649, 0.25, 0.1965, 0.8125, 0.1965, 0.75, 0.2649, 0.75, 0.2649, 0.8125, 0.1965, 0.3125, 0.1965, 0.25, 0.2649, 0.25, 0.2649, 0.3125, 0.1965, 0.875, 0.1965, 0.8125, 0.2649, 0.8125, 0.2649, 0.875, 0.134, 0.8125, 0.134, 0.75, 0.1965, 0.75, 0.1965, 0.8125, 0.134, 0.25, 0.134, 0.1875, 0.1965, 0.1875, 0.1965, 0.25, 0.134, 0.6875, 0.134, 0.625, 0.1965, 0.625, 0.1965, 0.6875, 0.134, 0.75, 0.134, 0.6875, 0.1965, 0.6875, 0.1965, 0.75, 0.134, 0.1875, 0.134, 0.125, 0.1965, 0.125, 0.1965, 0.1875, 0.134, 0.625, 0.134, 0.5625, 0.1965, 0.5625, 0.1965, 0.625, 0.134, 0.125, 0.134, 0.0625, 0.1965, 0.0625, 0.1965, 0.125, 0.134, 0.5625, 0.134, 0.5, 0.1965, 0.5, 0.1965, 0.5625, 0.134, 0.0625, 0.134, -5.859e-09, 0.1965, -8.591e-09, 0.1965, 0.0625, 0.134, 0.5, 0.134, 0.4375, 0.1965, 0.4375, 0.1965, 0.5, 0.134, 1.0, 0.134, 0.9375, 0.1965, 0.9375, 0.1965, 1.0, 0.134, 0.4375, 0.134, 0.375, 0.1965, 0.375, 0.1965, 0.4375, 0.134, 0.9375, 0.134, 0.875, 0.1965, 0.875, 0.1965, 0.9375, 0.134, 0.375, 0.134, 0.3125, 0.1965, 0.3125, 0.1965, 0.375])
me_cylinder_003.update()

# ---- objects
ob_ventvvines = bpy.data.objects.new('VentvVines', me_cylinder_002)
ob_pot = bpy.data.objects.new('Pot.', me_cube_003)
ob_plant = bpy.data.objects.new('PLant', me_cylinder_003)

# ---- transforms, parenting, visibility, modifiers, constraints
ob_ventvvines.location = (0.0, 0.0, 0.0)
ob_pot.location = (0.0, 0.0, 0.0)
_m = ob_pot.modifiers.new('Mirror', 'MIRROR')
_m.use_axis = (True, True, False)
_m.use_clip = True
ob_plant.location = (0.0, 0.0, 0.0)
ob_plant.scale = (1.118, 1.118, 1.118)

# ---- collection membership
col_collection.objects.link(ob_ventvvines)
col_collection.objects.link(ob_pot)
col_collection.objects.link(ob_plant)

# ---- scene / render settings (as saved in the file)
scene.frame_start = 1; scene.frame_end = 250; scene.frame_set(1)
scene.render.engine = 'BLENDER_EEVEE_NEXT'
bpy.context.view_layer.update()

# ---- added for rendering (the .blend has no active camera and no usable light): camera, sun
cam_auto = bpy.data.cameras.new('AutoCamera')
cam_auto.lens = 50.0
cam_auto.sensor_width = 36.0
cam_auto.clip_end = 1000.0
ob_auto_camera = bpy.data.objects.new('AutoCamera', cam_auto)
scene.collection.objects.link(ob_auto_camera)
ob_auto_camera.location = (15.9726, -19.1671, 12.7781)
ob_auto_camera.rotation_euler = (1.09748, -7.21219e-08, 0.694738)
scene.camera = ob_auto_camera
light_auto_sun = bpy.data.lights.new('AutoSun', 'SUN')
light_auto_sun.energy = 3.0
light_auto_sun.angle = 0.0523599
ob_auto_sun = bpy.data.objects.new('AutoSun', light_auto_sun)
scene.collection.objects.link(ob_auto_sun)
ob_auto_sun.rotation_euler = (0.872665, 0.174533, 0.523599)
bpy.context.view_layer.update()
